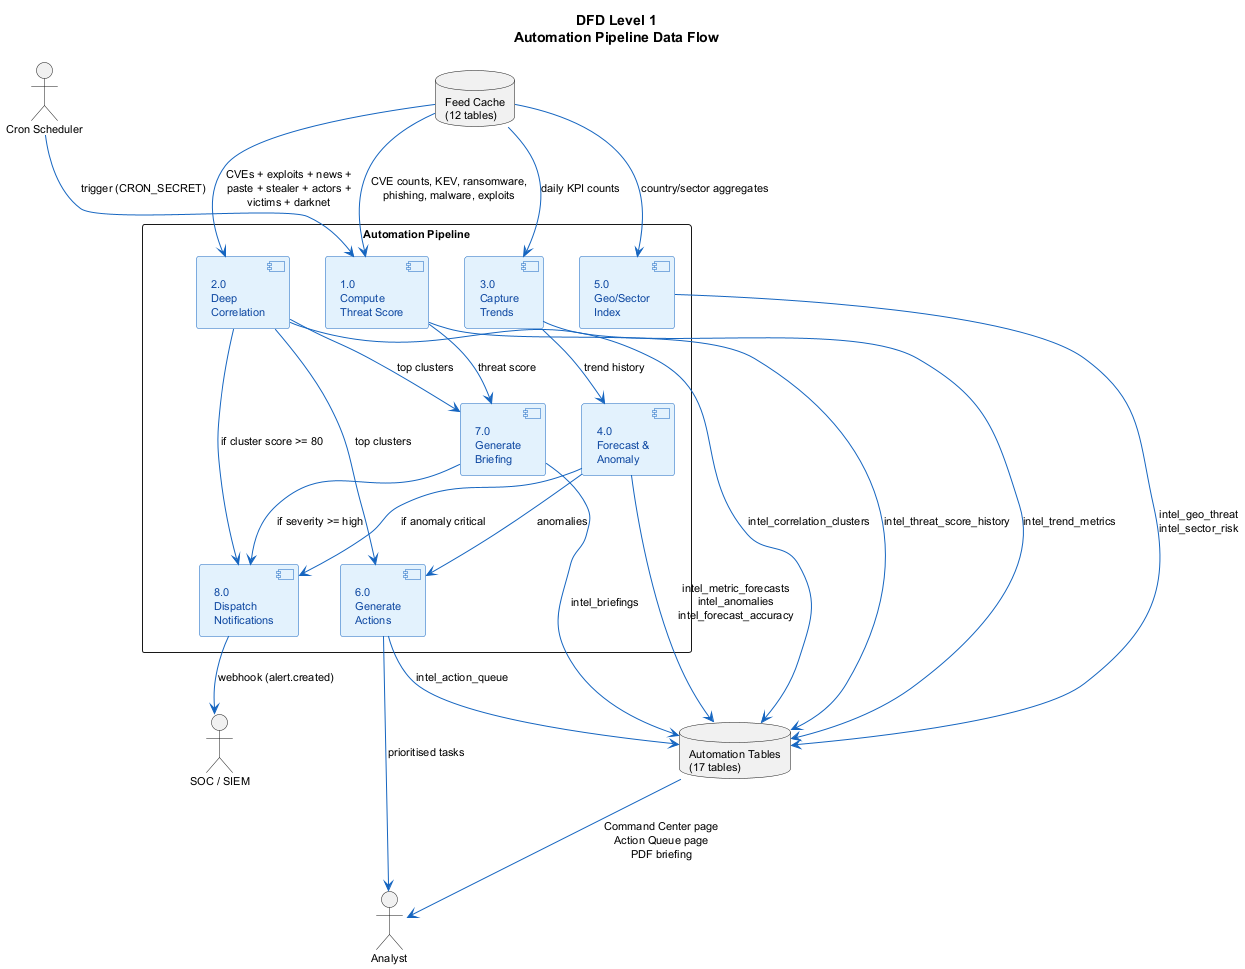

The diagram above was rendered by PlantUML. Its source (embedded in the PNG):
@startuml DFD Level 1 - Automation Pipeline
skinparam backgroundColor white
skinparam defaultFontSize 11
skinparam ArrowColor #1565C0
skinparam ArrowThickness 1
skinparam component {
  BackgroundColor #E3F2FD
  BorderColor #1565C0
  FontColor #0D47A1
}

title <b>DFD Level 1</b>\nAutomation Pipeline Data Flow

actor "Cron Scheduler" as Cron
actor "Analyst" as Analyst
actor "SOC / SIEM" as SOC

rectangle "Automation Pipeline" {
  component "1.0\nCompute\nThreat Score" as P1
  component "2.0\nDeep\nCorrelation" as P2
  component "3.0\nCapture\nTrends" as P3
  component "4.0\nForecast &\nAnomaly" as P4
  component "5.0\nGeo/Sector\nIndex" as P5
  component "6.0\nGenerate\nActions" as P6
  component "7.0\nGenerate\nBriefing" as P7
  component "8.0\nDispatch\nNotifications" as P8
}

database "Feed Cache\n(12 tables)" as FeedDB
database "Automation Tables\n(17 tables)" as AutoDB

' Input
Cron --> P1 : trigger (CRON_SECRET)

' Feed cache reads
FeedDB --> P1 : CVE counts, KEV, ransomware,\nphishing, malware, exploits
FeedDB --> P2 : CVEs + exploits + news +\npaste + stealer + actors +\nvictims + darknet
FeedDB --> P3 : daily KPI counts
FeedDB --> P5 : country/sector aggregates

' Internal flow
P1 --> P7 : threat score
P2 --> P6 : top clusters
P2 --> P7 : top clusters
P3 --> P4 : trend history
P4 --> P6 : anomalies

' Writes to automation DB
P1 --> AutoDB : intel_threat_score_history
P2 --> AutoDB : intel_correlation_clusters
P3 --> AutoDB : intel_trend_metrics
P4 --> AutoDB : intel_metric_forecasts\nintel_anomalies\nintel_forecast_accuracy
P5 --> AutoDB : intel_geo_threat\nintel_sector_risk
P6 --> AutoDB : intel_action_queue
P7 --> AutoDB : intel_briefings

' Outputs to users
AutoDB --> Analyst : Command Center page\nAction Queue page\nPDF briefing
P8 --> SOC : webhook (alert.created)
P6 --> Analyst : prioritised tasks

' Notification trigger
P7 --> P8 : if severity >= high
P4 --> P8 : if anomaly critical
P2 --> P8 : if cluster score >= 80

@enduml